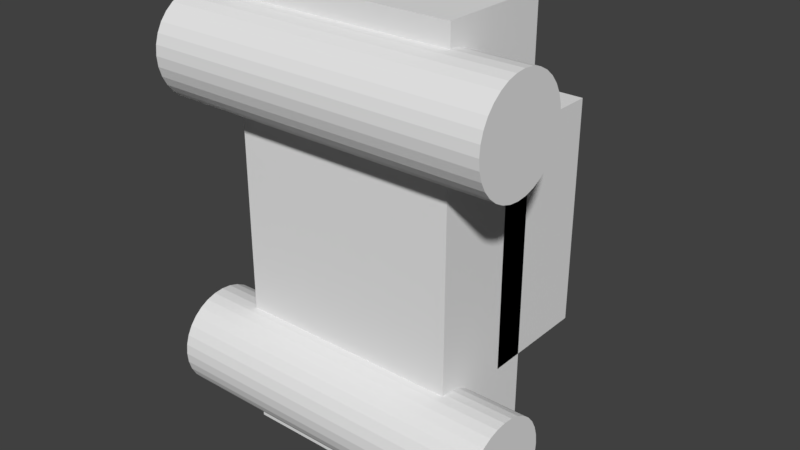 # Source: carj.blend  (saved by Blender 2.79.0; exported with 4.5.12 LTS)
import bpy
from mathutils import Matrix  # noqa: F401  (used for matrix-valued properties, if any)

bpy.ops.wm.read_factory_settings(use_empty=True)
scene = bpy.context.scene
scene.name = 'Scene'

# ---- collections
col_collection_1 = bpy.data.collections.new('Collection 1'); scene.collection.children.link(col_collection_1)

# ---- materials (node trees are filled in below, after node groups)
mat_material = bpy.data.materials.new('Material')
mat_material.alpha_threshold = 0.0
mat_material.use_transparent_shadow = False
mat_material.roughness = 0.5
mat_material.line_color = (0.0, 0.0, 0.0, 1.0)

# ---- material node trees

# ---- world
world_world = bpy.data.worlds.new('World'); scene.world = world_world
world_world.color = (0.05088, 0.05088, 0.05088)
world_world.use_sun_shadow = False
world_world.sun_shadow_jitter_overblur = 0.0
world_world.cycles.sampling_method = 'MANUAL'

# ---- meshes
me_cube_001 = bpy.data.meshes.new('Cube.001')
me_cube_001.from_pydata([(0.9832, 0.1802, 0.989), (0.9832, 1.18, 0.989), (-1.017, 0.1802, 0.989), (-1.017, 1.18, 0.989), (0.9832, 0.1802, -1.011), (0.9832, 1.18, -1.011), (-1.017, 0.1802, -1.011), (-1.017, 1.18, -1.011), (-1.017, -0.5318, -2.003), (0.9832, -0.5318, -2.003), (0.9832, -0.5318, 1.997), (-1.017, -0.5318, 1.997), (-1.017, 0.4682, -2.003), (0.9832, 0.4682, -2.003), (0.9832, 0.4682, 1.997), (-1.017, 0.4682, 1.997), (1.551, -0.9729, 1.36), (-1.449, -0.9729, 1.36), (1.551, -0.9643, 1.272), (-1.449, -0.9643, 1.272), (1.551, -0.9386, 1.188), (-1.449, -0.9386, 1.188), (1.551, -0.8971, 1.11), (-1.449, -0.8971, 1.11), (1.551, -0.8411, 1.042), (-1.449, -0.8411, 1.042), (1.551, -0.7729, 0.9857), (-1.449, -0.7729, 0.9857), (1.551, -0.6951, 0.9441), (-1.449, -0.6951, 0.9441), (1.551, -0.6107, 0.9185), (-1.449, -0.6107, 0.9185), (1.551, -0.5229, 0.9099), (-1.449, -0.5229, 0.9099), (1.551, -0.4351, 0.9185), (-1.449, -0.4351, 0.9185), (1.551, -0.3507, 0.9441), (-1.449, -0.3507, 0.9441), (1.551, -0.2729, 0.9857), (-1.449, -0.2729, 0.9857), (1.551, -0.2047, 1.042), (-1.449, -0.2047, 1.042), (1.551, -0.1487, 1.11), (-1.449, -0.1487, 1.11), (1.551, -0.1072, 1.188), (-1.449, -0.1072, 1.188), (1.551, -0.08155, 1.272), (-1.449, -0.08155, 1.272), (1.551, -0.0729, 1.36), (-1.449, -0.0729, 1.36), (1.551, -0.08155, 1.448), (-1.449, -0.08155, 1.448), (1.551, -0.1072, 1.532), (-1.449, -0.1072, 1.532), (1.551, -0.1487, 1.61), (-1.449, -0.1487, 1.61), (1.551, -0.2047, 1.678), (-1.449, -0.2047, 1.678), (1.551, -0.2729, 1.734), (-1.449, -0.2729, 1.734), (1.551, -0.3507, 1.776), (-1.449, -0.3507, 1.776), (1.551, -0.4351, 1.801), (-1.449, -0.4351, 1.801), (1.551, -0.5229, 1.81), (-1.449, -0.5229, 1.81), (1.551, -0.6107, 1.801), (-1.449, -0.6107, 1.801), (1.551, -0.6951, 1.776), (-1.449, -0.6951, 1.776), (1.551, -0.7729, 1.734), (-1.449, -0.7729, 1.734), (1.551, -0.8411, 1.678), (-1.449, -0.8411, 1.678), (1.551, -0.8971, 1.61), (-1.449, -0.8971, 1.61), (1.551, -0.9386, 1.532), (-1.449, -0.9386, 1.532), (1.551, -0.9643, 1.448), (-1.449, -0.9643, 1.448), (1.525, -0.9538, -1.332), (-1.475, -0.9538, -1.332), (1.525, -0.9451, -1.42), (-1.475, -0.9451, -1.42), (1.525, -0.9195, -1.504), (-1.475, -0.9195, -1.504), (1.525, -0.8779, -1.582), (-1.475, -0.8779, -1.582), (1.525, -0.822, -1.65), (-1.475, -0.822, -1.65), (1.525, -0.7538, -1.706), (-1.475, -0.7538, -1.706), (1.525, -0.676, -1.748), (-1.475, -0.676, -1.748), (1.525, -0.5916, -1.773), (-1.475, -0.5916, -1.773), (1.525, -0.5038, -1.782), (-1.475, -0.5038, -1.782), (1.525, -0.416, -1.773), (-1.475, -0.416, -1.773), (1.525, -0.3316, -1.748), (-1.475, -0.3316, -1.748), (1.525, -0.2538, -1.706), (-1.475, -0.2538, -1.706), (1.525, -0.1856, -1.65), (-1.475, -0.1856, -1.65), (1.525, -0.1296, -1.582), (-1.475, -0.1296, -1.582), (1.525, -0.08804, -1.504), (-1.475, -0.08804, -1.504), (1.525, -0.06243, -1.42), (-1.475, -0.06243, -1.42), (1.525, -0.05378, -1.332), (-1.475, -0.05378, -1.332), (1.525, -0.06243, -1.244), (-1.475, -0.06243, -1.244), (1.525, -0.08804, -1.16), (-1.475, -0.08804, -1.16), (1.525, -0.1296, -1.082), (-1.475, -0.1296, -1.082), (1.525, -0.1856, -1.014), (-1.475, -0.1856, -1.014), (1.525, -0.2538, -0.9577), (-1.475, -0.2538, -0.9577), (1.525, -0.3316, -0.9161), (-1.475, -0.3316, -0.9161), (1.525, -0.416, -0.8905), (-1.475, -0.416, -0.8905), (1.525, -0.5038, -0.8819), (-1.475, -0.5038, -0.8819), (1.525, -0.5916, -0.8905), (-1.475, -0.5916, -0.8905), (1.525, -0.676, -0.9161), (-1.475, -0.676, -0.9161), (1.525, -0.7538, -0.9577), (-1.475, -0.7538, -0.9577), (1.525, -0.822, -1.014), (-1.475, -0.822, -1.014), (1.525, -0.8779, -1.082), (-1.475, -0.8779, -1.082), (1.525, -0.9195, -1.16), (-1.475, -0.9195, -1.16), (1.525, -0.9451, -1.244), (-1.475, -0.9451, -1.244)], [], [(0, 1, 3, 2), (2, 3, 7, 6), (6, 7, 5, 4), (4, 5, 1, 0), (2, 6, 4, 0), (7, 3, 1, 5), (8, 9, 10, 11), (12, 15, 14, 13), (8, 12, 13, 9), (9, 13, 14, 10), (10, 14, 15, 11), (12, 8, 11, 15), (16, 17, 19, 18), (18, 19, 21, 20), (20, 21, 23, 22), (22, 23, 25, 24), (24, 25, 27, 26), (26, 27, 29, 28), (28, 29, 31, 30), (30, 31, 33, 32), (32, 33, 35, 34), (34, 35, 37, 36), (36, 37, 39, 38), (38, 39, 41, 40), (40, 41, 43, 42), (42, 43, 45, 44), (44, 45, 47, 46), (46, 47, 49, 48), (48, 49, 51, 50), (50, 51, 53, 52), (52, 53, 55, 54), (54, 55, 57, 56), (56, 57, 59, 58), (58, 59, 61, 60), (60, 61, 63, 62), (62, 63, 65, 64), (64, 65, 67, 66), (66, 67, 69, 68), (68, 69, 71, 70), (70, 71, 73, 72), (72, 73, 75, 74), (74, 75, 77, 76), (19, 17, 79, 77, 75, 73, 71, 69, 67, 65, 63, 61, 59, 57, 55, 53, 51, 49, 47, 45, 43, 41, 39, 37, 35, 33, 31, 29, 27, 25, 23, 21), (76, 77, 79, 78), (78, 79, 17, 16), (16, 18, 20, 22, 24, 26, 28, 30, 32, 34, 36, 38, 40, 42, 44, 46, 48, 50, 52, 54, 56, 58, 60, 62, 64, 66, 68, 70, 72, 74, 76, 78), (80, 81, 83, 82), (82, 83, 85, 84), (84, 85, 87, 86), (86, 87, 89, 88), (88, 89, 91, 90), (90, 91, 93, 92), (92, 93, 95, 94), (94, 95, 97, 96), (96, 97, 99, 98), (98, 99, 101, 100), (100, 101, 103, 102), (102, 103, 105, 104), (104, 105, 107, 106), (106, 107, 109, 108), (108, 109, 111, 110), (110, 111, 113, 112), (112, 113, 115, 114), (114, 115, 117, 116), (116, 117, 119, 118), (118, 119, 121, 120), (120, 121, 123, 122), (122, 123, 125, 124), (124, 125, 127, 126), (126, 127, 129, 128), (128, 129, 131, 130), (130, 131, 133, 132), (132, 133, 135, 134), (134, 135, 137, 136), (136, 137, 139, 138), (138, 139, 141, 140), (83, 81, 143, 141, 139, 137, 135, 133, 131, 129, 127, 125, 123, 121, 119, 117, 115, 113, 111, 109, 107, 105, 103, 101, 99, 97, 95, 93, 91, 89, 87, 85), (140, 141, 143, 142), (142, 143, 81, 80), (80, 82, 84, 86, 88, 90, 92, 94, 96, 98, 100, 102, 104, 106, 108, 110, 112, 114, 116, 118, 120, 122, 124, 126, 128, 130, 132, 134, 136, 138, 140, 142)])
me_cube_001.materials.append(mat_material)
me_cube_001.use_remesh_preserve_volume = False
me_cube_001.use_remesh_preserve_attributes = False
me_cube_001.use_mirror_vertex_groups = False
me_cube_001.update()

# ---- objects
ob_cube_001 = bpy.data.objects.new('Cube.001', me_cube_001)

# ---- transforms, parenting, visibility, modifiers, constraints
ob_cube_001.location = (-0.03139, 0.5788, 0.02359)
ob_cube_001.lineart.crease_threshold = 0.0

# ---- collection membership
col_collection_1.objects.link(ob_cube_001)

# ---- scene / render settings (as saved in the file)
scene.frame_start = 0; scene.frame_end = 180; scene.frame_set(124)
scene.render.engine = 'BLENDER_EEVEE_NEXT'
scene.render.resolution_percentage = 50
scene.render.dither_intensity = 0.0
scene.cycles.use_denoising = False
scene.cycles.samples = 128
scene.cycles.sampling_pattern = 'TABULATED_SOBOL'
scene.cycles.use_adaptive_sampling = False
scene.cycles.use_light_tree = False
scene.cycles.blur_glossy = 0.0
scene.cycles.sample_clamp_indirect = 0.0
scene.view_settings.view_transform = 'Standard'
bpy.context.view_layer.update()

# ---- added for rendering (the .blend has no active camera and no usable light): camera, sun
cam_auto = bpy.data.cameras.new('AutoCamera')
cam_auto.lens = 50.0
cam_auto.sensor_width = 36.0
cam_auto.clip_end = 1000.0
ob_auto_camera = bpy.data.objects.new('AutoCamera', cam_auto)
scene.collection.objects.link(ob_auto_camera)
ob_auto_camera.location = (5.05666, -5.37769, 4.06023)
ob_auto_camera.rotation_euler = (1.09748, -7.21219e-08, 0.694738)
scene.camera = ob_auto_camera
light_auto_sun = bpy.data.lights.new('AutoSun', 'SUN')
light_auto_sun.energy = 3.0
light_auto_sun.angle = 0.0523599
ob_auto_sun = bpy.data.objects.new('AutoSun', light_auto_sun)
scene.collection.objects.link(ob_auto_sun)
ob_auto_sun.rotation_euler = (0.872665, 0.174533, 0.523599)
bpy.context.view_layer.update()
